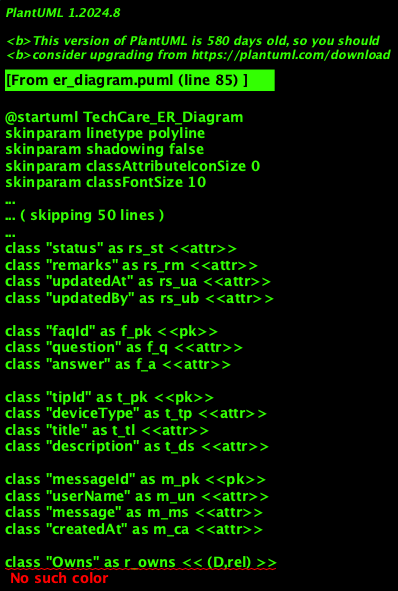

The diagram above was rendered by PlantUML. Its source (embedded in the PNG):
@startuml TechCare_ER_Diagram
skinparam linetype polyline
skinparam shadowing false
skinparam classAttributeIconSize 0
skinparam classFontSize 10
skinparam class {
  BackgroundColor<<entity>> #E8F4FD
  BorderColor<<entity>> #1A5276
  FontStyle<<entity>> bold
  BackgroundColor<<pk>> #FFE082
  BorderColor<<pk>> #F57F17
  BackgroundColor<<attr>> #FEF9E7
  BorderColor<<attr>> #7D6608
  BackgroundColor<<rel>> #FDEDEC
  BorderColor<<rel>> #922B21
  FontStyle<<rel>> italic
}

title TechCare Services — Entity-Relationship Diagram (Chen Notation)

' Entities (rectangles)
class USER <<entity>>
class DEVICE <<entity>>
class SERVICE <<entity>>
class BOOKING <<entity>>
class REPAIR_STATUS <<entity>>
class FAQ <<entity>>
class MAINTENANCE_TIP <<entity>>
class SUPPORT_MESSAGE <<entity>>

' USER attributes (ovals)
class "userId" as u_pk <<pk>>
class "fullName" as u_fn <<attr>>
class "email" as u_em <<attr>>
class "phone" as u_ph <<attr>>
class "address" as u_ad <<attr>>
class "role" as u_rl <<attr>>

' DEVICE attributes
class "deviceId" as d_pk <<pk>>
class "deviceType" as d_tp <<attr>>
class "brand" as d_br <<attr>>
class "model" as d_md <<attr>>

' SERVICE attributes
class "serviceId" as s_pk <<pk>>
class "deviceType" as s_tp <<attr>>
class "serviceName" as s_nm <<attr>>
class "estimatedPrice" as s_pr <<attr>>

' BOOKING attributes
class "bookingId" as b_pk <<pk>>
class "issueDescription" as b_is <<attr>>
class "serviceMethod" as b_sm <<attr>>
class "preferredDate" as b_pd <<attr>>
class "status" as b_st <<attr>>
class "technicianName" as b_tn <<attr>>
class "createdAt" as b_ca <<attr>>

' REPAIR_STATUS attributes
class "statusId" as rs_pk <<pk>>
class "status" as rs_st <<attr>>
class "remarks" as rs_rm <<attr>>
class "updatedAt" as rs_ua <<attr>>
class "updatedBy" as rs_ub <<attr>>

' FAQ attributes
class "faqId" as f_pk <<pk>>
class "question" as f_q <<attr>>
class "answer" as f_a <<attr>>

' MAINTENANCE_TIP attributes
class "tipId" as t_pk <<pk>>
class "deviceType" as t_tp <<attr>>
class "title" as t_tl <<attr>>
class "description" as t_ds <<attr>>

' SUPPORT_MESSAGE attributes
class "messageId" as m_pk <<pk>>
class "userName" as m_un <<attr>>
class "message" as m_ms <<attr>>
class "createdAt" as m_ca <<attr>>

' Relationships (diamonds)
class "Owns" as r_owns << (D,rel) >>
class "Places" as r_places << (D,rel) >>
class "Uses" as r_uses << (D,rel) >>
class "Selects" as r_selects << (D,rel) >>
class "Tracks" as r_tracks << (D,rel) >>
class "Sends" as r_sends << (D,rel) >>

' Entity — attribute links
USER --- u_pk
USER --- u_fn
USER --- u_em
USER --- u_ph
USER --- u_ad
USER --- u_rl

DEVICE --- d_pk
DEVICE --- d_tp
DEVICE --- d_br
DEVICE --- d_md

SERVICE --- s_pk
SERVICE --- s_tp
SERVICE --- s_nm
SERVICE --- s_pr

BOOKING --- b_pk
BOOKING --- b_is
BOOKING --- b_sm
BOOKING --- b_pd
BOOKING --- b_st
BOOKING --- b_tn
BOOKING --- b_ca

REPAIR_STATUS --- rs_pk
REPAIR_STATUS --- rs_st
REPAIR_STATUS --- rs_rm
REPAIR_STATUS --- rs_ua
REPAIR_STATUS --- rs_ub

FAQ --- f_pk
FAQ --- f_q
FAQ --- f_a

MAINTENANCE_TIP --- t_pk
MAINTENANCE_TIP --- t_tp
MAINTENANCE_TIP --- t_tl
MAINTENANCE_TIP --- t_ds

SUPPORT_MESSAGE --- m_pk
SUPPORT_MESSAGE --- m_un
SUPPORT_MESSAGE --- m_ms
SUPPORT_MESSAGE --- m_ca

' Entity — relationship — entity links
USER --- r_owns
r_owns --- DEVICE
note on link : 1:N

USER --- r_places
r_places --- BOOKING
note on link : 1:N

DEVICE --- r_uses
r_uses --- BOOKING
note on link : 1:N

SERVICE --- r_selects
r_selects --- BOOKING
note on link : 1:N

BOOKING --- r_tracks
r_tracks --- REPAIR_STATUS
note on link : 1:N

USER --- r_sends
r_sends --- SUPPORT_MESSAGE
note on link : 1:N

' Layout
FAQ -[hidden]right- MAINTENANCE_TIP
SERVICE -[hidden]left- USER

legend bottom left
  |= Shape |= Meaning |
  | Rectangle | Entity |
  | Oval | Attribute |
  | Diamond | Relationship |
  | Yellow oval | Primary Key |
  --
  FAQ and MAINTENANCE_TIP are standalone entities.
endlegend

@enduml